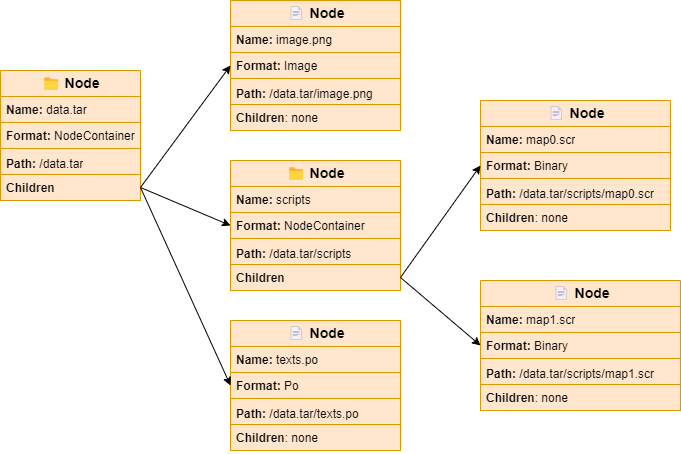

The diagram above was exported from draw.io. Its source (the exported page's mxGraphModel, read from the mxfile embedded in the PNG):
<mxGraphModel dx="832" dy="719" grid="1" gridSize="10" guides="1" tooltips="1" connect="1" arrows="1" fold="1" page="1" pageScale="1" pageWidth="827" pageHeight="1169" math="0" shadow="0">
  <root>
    <mxCell id="0" />
    <mxCell id="1" parent="0" />
    <mxCell id="2" value="&lt;b style=&quot;font-size: 14px;&quot;&gt;&lt;font style=&quot;font-size: 14px;&quot;&gt;📁 Node&lt;/font&gt;&lt;/b&gt;" style="swimlane;fontStyle=0;childLayout=stackLayout;horizontal=1;startSize=26;fillColor=#ffe6cc;horizontalStack=0;resizeParent=1;resizeParentMax=0;resizeLast=0;collapsible=1;marginBottom=0;html=1;fontSize=14;strokeColor=#d79b00;" parent="1" vertex="1">
      <mxGeometry x="120" y="180" width="140" height="130" as="geometry" />
    </mxCell>
    <mxCell id="3" value="&lt;b&gt;Name:&lt;/b&gt; data.tar" style="text;strokeColor=#d79b00;fillColor=#ffe6cc;align=left;verticalAlign=top;spacingLeft=4;spacingRight=4;overflow=hidden;rotatable=0;points=[[0,0.5],[1,0.5]];portConstraint=eastwest;whiteSpace=wrap;html=1;" parent="2" vertex="1">
      <mxGeometry y="26" width="140" height="26" as="geometry" />
    </mxCell>
    <mxCell id="4" value="&lt;b&gt;Format:&lt;/b&gt; NodeContainer" style="text;strokeColor=#d79b00;fillColor=#ffe6cc;align=left;verticalAlign=top;spacingLeft=4;spacingRight=4;overflow=hidden;rotatable=0;points=[[0,0.5],[1,0.5]];portConstraint=eastwest;whiteSpace=wrap;html=1;" parent="2" vertex="1">
      <mxGeometry y="52" width="140" height="26" as="geometry" />
    </mxCell>
    <mxCell id="7" value="&lt;font style=&quot;font-size: 12px;&quot;&gt;&lt;b&gt;Path:&lt;/b&gt; /data.tar&lt;/font&gt;" style="text;strokeColor=#d79b00;fillColor=#ffe6cc;align=left;verticalAlign=top;spacingLeft=4;spacingRight=4;overflow=hidden;rotatable=0;points=[[0,0.5],[1,0.5]];portConstraint=eastwest;whiteSpace=wrap;html=1;fontSize=14;" parent="2" vertex="1">
      <mxGeometry y="78" width="140" height="26" as="geometry" />
    </mxCell>
    <mxCell id="12" value="&lt;b&gt;Children&lt;/b&gt;" style="text;strokeColor=#d79b00;fillColor=#ffe6cc;align=left;verticalAlign=top;spacingLeft=4;spacingRight=4;overflow=hidden;rotatable=0;points=[[0,0.5],[1,0.5]];portConstraint=eastwest;whiteSpace=wrap;html=1;fontSize=12;" parent="2" vertex="1">
      <mxGeometry y="104" width="140" height="26" as="geometry" />
    </mxCell>
    <mxCell id="8" value="&lt;b style=&quot;font-size: 14px;&quot;&gt;&lt;font style=&quot;font-size: 14px;&quot;&gt;📄 Node&lt;/font&gt;&lt;/b&gt;" style="swimlane;fontStyle=0;childLayout=stackLayout;horizontal=1;startSize=26;fillColor=#ffe6cc;horizontalStack=0;resizeParent=1;resizeParentMax=0;resizeLast=0;collapsible=1;marginBottom=0;html=1;fontSize=14;strokeColor=#d79b00;" parent="1" vertex="1">
      <mxGeometry x="350" y="110" width="170" height="130" as="geometry" />
    </mxCell>
    <mxCell id="9" value="&lt;b&gt;Name:&lt;/b&gt;&amp;nbsp;image.png" style="text;strokeColor=#d79b00;fillColor=#ffe6cc;align=left;verticalAlign=top;spacingLeft=4;spacingRight=4;overflow=hidden;rotatable=0;points=[[0,0.5],[1,0.5]];portConstraint=eastwest;whiteSpace=wrap;html=1;" parent="8" vertex="1">
      <mxGeometry y="26" width="170" height="26" as="geometry" />
    </mxCell>
    <mxCell id="10" value="&lt;b&gt;Format:&lt;/b&gt; Image" style="text;strokeColor=#d79b00;fillColor=#ffe6cc;align=left;verticalAlign=top;spacingLeft=4;spacingRight=4;overflow=hidden;rotatable=0;points=[[0,0.5],[1,0.5]];portConstraint=eastwest;whiteSpace=wrap;html=1;" parent="8" vertex="1">
      <mxGeometry y="52" width="170" height="26" as="geometry" />
    </mxCell>
    <mxCell id="11" value="&lt;font style=&quot;font-size: 12px;&quot;&gt;&lt;b&gt;Path:&lt;/b&gt; /data.tar/image.png&lt;/font&gt;" style="text;strokeColor=#d79b00;fillColor=#ffe6cc;align=left;verticalAlign=top;spacingLeft=4;spacingRight=4;overflow=hidden;rotatable=0;points=[[0,0.5],[1,0.5]];portConstraint=eastwest;whiteSpace=wrap;html=1;fontSize=14;" parent="8" vertex="1">
      <mxGeometry y="78" width="170" height="26" as="geometry" />
    </mxCell>
    <mxCell id="24" value="&lt;b&gt;Children&lt;/b&gt;: none" style="text;strokeColor=#d79b00;fillColor=#ffe6cc;align=left;verticalAlign=top;spacingLeft=4;spacingRight=4;overflow=hidden;rotatable=0;points=[[0,0.5],[1,0.5]];portConstraint=eastwest;whiteSpace=wrap;html=1;fontSize=12;" parent="8" vertex="1">
      <mxGeometry y="104" width="170" height="26" as="geometry" />
    </mxCell>
    <mxCell id="13" style="edgeStyle=none;html=1;exitX=1;exitY=0.5;exitDx=0;exitDy=0;entryX=0;entryY=0.5;entryDx=0;entryDy=0;fontSize=12;" parent="1" source="12" target="8" edge="1">
      <mxGeometry relative="1" as="geometry">
        <mxPoint x="280" y="297" as="sourcePoint" />
      </mxGeometry>
    </mxCell>
    <mxCell id="14" value="&lt;b style=&quot;border-color: var(--border-color);&quot;&gt;📁&amp;nbsp;&lt;/b&gt;&lt;b style=&quot;font-size: 14px;&quot;&gt;&lt;font style=&quot;font-size: 14px;&quot;&gt;Node&lt;/font&gt;&lt;/b&gt;" style="swimlane;fontStyle=0;childLayout=stackLayout;horizontal=1;startSize=26;fillColor=#ffe6cc;horizontalStack=0;resizeParent=1;resizeParentMax=0;resizeLast=0;collapsible=1;marginBottom=0;html=1;fontSize=14;strokeColor=#d79b00;" parent="1" vertex="1">
      <mxGeometry x="350" y="270" width="170" height="130" as="geometry" />
    </mxCell>
    <mxCell id="15" value="&lt;b&gt;Name:&lt;/b&gt;&amp;nbsp;scripts" style="text;strokeColor=#d79b00;fillColor=#ffe6cc;align=left;verticalAlign=top;spacingLeft=4;spacingRight=4;overflow=hidden;rotatable=0;points=[[0,0.5],[1,0.5]];portConstraint=eastwest;whiteSpace=wrap;html=1;" parent="14" vertex="1">
      <mxGeometry y="26" width="170" height="26" as="geometry" />
    </mxCell>
    <mxCell id="16" value="&lt;b&gt;Format:&lt;/b&gt;&amp;nbsp;NodeContainer" style="text;strokeColor=#d79b00;fillColor=#ffe6cc;align=left;verticalAlign=top;spacingLeft=4;spacingRight=4;overflow=hidden;rotatable=0;points=[[0,0.5],[1,0.5]];portConstraint=eastwest;whiteSpace=wrap;html=1;" parent="14" vertex="1">
      <mxGeometry y="52" width="170" height="26" as="geometry" />
    </mxCell>
    <mxCell id="17" value="&lt;font style=&quot;font-size: 12px;&quot;&gt;&lt;b&gt;Path:&lt;/b&gt; /data.tar/scripts&lt;/font&gt;" style="text;strokeColor=#d79b00;fillColor=#ffe6cc;align=left;verticalAlign=top;spacingLeft=4;spacingRight=4;overflow=hidden;rotatable=0;points=[[0,0.5],[1,0.5]];portConstraint=eastwest;whiteSpace=wrap;html=1;fontSize=14;" parent="14" vertex="1">
      <mxGeometry y="78" width="170" height="26" as="geometry" />
    </mxCell>
    <mxCell id="25" value="&lt;b&gt;Children&lt;/b&gt;" style="text;strokeColor=#d79b00;fillColor=#ffe6cc;align=left;verticalAlign=top;spacingLeft=4;spacingRight=4;overflow=hidden;rotatable=0;points=[[0,0.5],[1,0.5]];portConstraint=eastwest;whiteSpace=wrap;html=1;fontSize=12;" parent="14" vertex="1">
      <mxGeometry y="104" width="170" height="26" as="geometry" />
    </mxCell>
    <mxCell id="18" style="edgeStyle=none;html=1;exitX=1;exitY=0.5;exitDx=0;exitDy=0;entryX=0;entryY=0.5;entryDx=0;entryDy=0;fontSize=12;" parent="1" source="12" target="14" edge="1">
      <mxGeometry relative="1" as="geometry">
        <mxPoint x="280" y="297" as="sourcePoint" />
      </mxGeometry>
    </mxCell>
    <mxCell id="19" value="&lt;b style=&quot;font-size: 14px;&quot;&gt;&lt;font style=&quot;font-size: 14px;&quot;&gt;📄 Node&lt;/font&gt;&lt;/b&gt;" style="swimlane;fontStyle=0;childLayout=stackLayout;horizontal=1;startSize=26;fillColor=#ffe6cc;horizontalStack=0;resizeParent=1;resizeParentMax=0;resizeLast=0;collapsible=1;marginBottom=0;html=1;fontSize=14;strokeColor=#d79b00;" parent="1" vertex="1">
      <mxGeometry x="350" y="430" width="170" height="130" as="geometry" />
    </mxCell>
    <mxCell id="20" value="&lt;b&gt;Name:&lt;/b&gt;&amp;nbsp;texts.po" style="text;strokeColor=#d79b00;fillColor=#ffe6cc;align=left;verticalAlign=top;spacingLeft=4;spacingRight=4;overflow=hidden;rotatable=0;points=[[0,0.5],[1,0.5]];portConstraint=eastwest;whiteSpace=wrap;html=1;" parent="19" vertex="1">
      <mxGeometry y="26" width="170" height="26" as="geometry" />
    </mxCell>
    <mxCell id="21" value="&lt;b&gt;Format:&lt;/b&gt;&amp;nbsp;Po" style="text;strokeColor=#d79b00;fillColor=#ffe6cc;align=left;verticalAlign=top;spacingLeft=4;spacingRight=4;overflow=hidden;rotatable=0;points=[[0,0.5],[1,0.5]];portConstraint=eastwest;whiteSpace=wrap;html=1;" parent="19" vertex="1">
      <mxGeometry y="52" width="170" height="26" as="geometry" />
    </mxCell>
    <mxCell id="22" value="&lt;font style=&quot;font-size: 12px;&quot;&gt;&lt;b&gt;Path:&lt;/b&gt; /data.tar/texts.po&lt;/font&gt;" style="text;strokeColor=#d79b00;fillColor=#ffe6cc;align=left;verticalAlign=top;spacingLeft=4;spacingRight=4;overflow=hidden;rotatable=0;points=[[0,0.5],[1,0.5]];portConstraint=eastwest;whiteSpace=wrap;html=1;fontSize=14;" parent="19" vertex="1">
      <mxGeometry y="78" width="170" height="26" as="geometry" />
    </mxCell>
    <mxCell id="27" value="&lt;b&gt;Children&lt;/b&gt;: none" style="text;strokeColor=#d79b00;fillColor=#ffe6cc;align=left;verticalAlign=top;spacingLeft=4;spacingRight=4;overflow=hidden;rotatable=0;points=[[0,0.5],[1,0.5]];portConstraint=eastwest;whiteSpace=wrap;html=1;fontSize=12;" parent="19" vertex="1">
      <mxGeometry y="104" width="170" height="26" as="geometry" />
    </mxCell>
    <mxCell id="23" style="edgeStyle=none;html=1;exitX=1;exitY=0.5;exitDx=0;exitDy=0;entryX=0;entryY=0.5;entryDx=0;entryDy=0;fontSize=12;" parent="1" source="12" target="19" edge="1">
      <mxGeometry relative="1" as="geometry">
        <mxPoint x="280" y="297" as="sourcePoint" />
      </mxGeometry>
    </mxCell>
    <mxCell id="28" value="&lt;b style=&quot;font-size: 14px;&quot;&gt;&lt;font style=&quot;font-size: 14px;&quot;&gt;📄 Node&lt;/font&gt;&lt;/b&gt;" style="swimlane;fontStyle=0;childLayout=stackLayout;horizontal=1;startSize=26;fillColor=#ffe6cc;horizontalStack=0;resizeParent=1;resizeParentMax=0;resizeLast=0;collapsible=1;marginBottom=0;html=1;fontSize=14;strokeColor=#d79b00;" vertex="1" parent="1">
      <mxGeometry x="600" y="210" width="190" height="130" as="geometry" />
    </mxCell>
    <mxCell id="29" value="&lt;b&gt;Name:&lt;/b&gt;&amp;nbsp;map0.scr" style="text;strokeColor=#d79b00;fillColor=#ffe6cc;align=left;verticalAlign=top;spacingLeft=4;spacingRight=4;overflow=hidden;rotatable=0;points=[[0,0.5],[1,0.5]];portConstraint=eastwest;whiteSpace=wrap;html=1;" vertex="1" parent="28">
      <mxGeometry y="26" width="190" height="26" as="geometry" />
    </mxCell>
    <mxCell id="30" value="&lt;b&gt;Format:&lt;/b&gt;&amp;nbsp;Binary" style="text;strokeColor=#d79b00;fillColor=#ffe6cc;align=left;verticalAlign=top;spacingLeft=4;spacingRight=4;overflow=hidden;rotatable=0;points=[[0,0.5],[1,0.5]];portConstraint=eastwest;whiteSpace=wrap;html=1;" vertex="1" parent="28">
      <mxGeometry y="52" width="190" height="26" as="geometry" />
    </mxCell>
    <mxCell id="31" value="&lt;font style=&quot;font-size: 12px;&quot;&gt;&lt;b&gt;Path:&lt;/b&gt; /data.tar/scripts/map0.scr&lt;/font&gt;" style="text;strokeColor=#d79b00;fillColor=#ffe6cc;align=left;verticalAlign=top;spacingLeft=4;spacingRight=4;overflow=hidden;rotatable=0;points=[[0,0.5],[1,0.5]];portConstraint=eastwest;whiteSpace=wrap;html=1;fontSize=14;" vertex="1" parent="28">
      <mxGeometry y="78" width="190" height="26" as="geometry" />
    </mxCell>
    <mxCell id="32" value="&lt;b&gt;Children&lt;/b&gt;: none" style="text;strokeColor=#d79b00;fillColor=#ffe6cc;align=left;verticalAlign=top;spacingLeft=4;spacingRight=4;overflow=hidden;rotatable=0;points=[[0,0.5],[1,0.5]];portConstraint=eastwest;whiteSpace=wrap;html=1;fontSize=12;" vertex="1" parent="28">
      <mxGeometry y="104" width="190" height="26" as="geometry" />
    </mxCell>
    <mxCell id="33" value="&lt;b style=&quot;font-size: 14px;&quot;&gt;&lt;font style=&quot;font-size: 14px;&quot;&gt;📄 Node&lt;/font&gt;&lt;/b&gt;" style="swimlane;fontStyle=0;childLayout=stackLayout;horizontal=1;startSize=26;fillColor=#ffe6cc;horizontalStack=0;resizeParent=1;resizeParentMax=0;resizeLast=0;collapsible=1;marginBottom=0;html=1;fontSize=14;strokeColor=#d79b00;" vertex="1" parent="1">
      <mxGeometry x="600" y="390" width="200" height="130" as="geometry" />
    </mxCell>
    <mxCell id="34" value="&lt;b&gt;Name:&lt;/b&gt;&amp;nbsp;map1.scr" style="text;strokeColor=#d79b00;fillColor=#ffe6cc;align=left;verticalAlign=top;spacingLeft=4;spacingRight=4;overflow=hidden;rotatable=0;points=[[0,0.5],[1,0.5]];portConstraint=eastwest;whiteSpace=wrap;html=1;" vertex="1" parent="33">
      <mxGeometry y="26" width="200" height="26" as="geometry" />
    </mxCell>
    <mxCell id="35" value="&lt;b&gt;Format:&lt;/b&gt;&amp;nbsp;Binary" style="text;strokeColor=#d79b00;fillColor=#ffe6cc;align=left;verticalAlign=top;spacingLeft=4;spacingRight=4;overflow=hidden;rotatable=0;points=[[0,0.5],[1,0.5]];portConstraint=eastwest;whiteSpace=wrap;html=1;" vertex="1" parent="33">
      <mxGeometry y="52" width="200" height="26" as="geometry" />
    </mxCell>
    <mxCell id="36" value="&lt;font style=&quot;font-size: 12px;&quot;&gt;&lt;b&gt;Path:&lt;/b&gt; /data.tar/scripts/map1.scr&lt;/font&gt;" style="text;strokeColor=#d79b00;fillColor=#ffe6cc;align=left;verticalAlign=top;spacingLeft=4;spacingRight=4;overflow=hidden;rotatable=0;points=[[0,0.5],[1,0.5]];portConstraint=eastwest;whiteSpace=wrap;html=1;fontSize=14;" vertex="1" parent="33">
      <mxGeometry y="78" width="200" height="26" as="geometry" />
    </mxCell>
    <mxCell id="37" value="&lt;b&gt;Children&lt;/b&gt;: none" style="text;strokeColor=#d79b00;fillColor=#ffe6cc;align=left;verticalAlign=top;spacingLeft=4;spacingRight=4;overflow=hidden;rotatable=0;points=[[0,0.5],[1,0.5]];portConstraint=eastwest;whiteSpace=wrap;html=1;fontSize=12;" vertex="1" parent="33">
      <mxGeometry y="104" width="200" height="26" as="geometry" />
    </mxCell>
    <mxCell id="38" style="edgeStyle=none;html=1;exitX=1;exitY=0.5;exitDx=0;exitDy=0;entryX=0;entryY=0.5;entryDx=0;entryDy=0;" edge="1" parent="1" source="25" target="28">
      <mxGeometry relative="1" as="geometry" />
    </mxCell>
    <mxCell id="39" style="edgeStyle=none;html=1;exitX=1;exitY=0.5;exitDx=0;exitDy=0;entryX=0;entryY=0.5;entryDx=0;entryDy=0;" edge="1" parent="1" source="25" target="35">
      <mxGeometry relative="1" as="geometry" />
    </mxCell>
  </root>
</mxGraphModel>